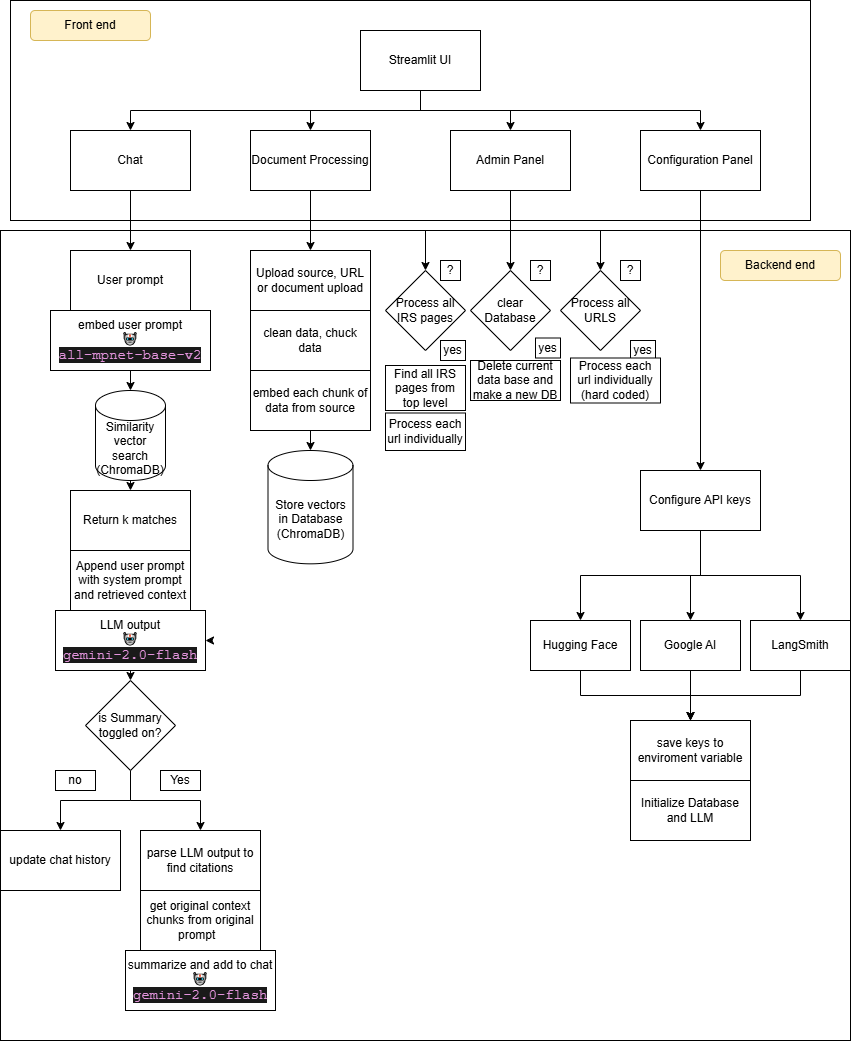

The diagram above was exported from draw.io. Its source (the exported page's mxGraphModel, read from the mxfile embedded in the PNG):
<mxGraphModel dx="1426" dy="751" grid="1" gridSize="10" guides="1" tooltips="1" connect="1" arrows="1" fold="1" page="1" pageScale="1" pageWidth="850" pageHeight="1100" math="0" shadow="0">
  <root>
    <mxCell id="0" />
    <mxCell id="1" parent="0" />
    <mxCell id="hHy8Qhf2jKTzVrrqmBll-75" value="" style="rounded=0;whiteSpace=wrap;html=1;" vertex="1" parent="1">
      <mxGeometry y="250" width="850" height="810" as="geometry" />
    </mxCell>
    <mxCell id="hHy8Qhf2jKTzVrrqmBll-1" value="" style="rounded=0;whiteSpace=wrap;html=1;" vertex="1" parent="1">
      <mxGeometry x="10" y="20" width="800" height="220" as="geometry" />
    </mxCell>
    <mxCell id="hHy8Qhf2jKTzVrrqmBll-5" style="edgeStyle=orthogonalEdgeStyle;rounded=0;orthogonalLoop=1;jettySize=auto;html=1;exitX=0.5;exitY=1;exitDx=0;exitDy=0;entryX=0.5;entryY=0;entryDx=0;entryDy=0;" edge="1" parent="1" source="hHy8Qhf2jKTzVrrqmBll-2" target="hHy8Qhf2jKTzVrrqmBll-3">
      <mxGeometry relative="1" as="geometry" />
    </mxCell>
    <mxCell id="hHy8Qhf2jKTzVrrqmBll-6" style="edgeStyle=orthogonalEdgeStyle;rounded=0;orthogonalLoop=1;jettySize=auto;html=1;exitX=0.5;exitY=1;exitDx=0;exitDy=0;" edge="1" parent="1" source="hHy8Qhf2jKTzVrrqmBll-2" target="hHy8Qhf2jKTzVrrqmBll-4">
      <mxGeometry relative="1" as="geometry" />
    </mxCell>
    <mxCell id="hHy8Qhf2jKTzVrrqmBll-10" style="edgeStyle=orthogonalEdgeStyle;rounded=0;orthogonalLoop=1;jettySize=auto;html=1;exitX=0.5;exitY=1;exitDx=0;exitDy=0;entryX=0.5;entryY=0;entryDx=0;entryDy=0;" edge="1" parent="1" source="hHy8Qhf2jKTzVrrqmBll-2" target="hHy8Qhf2jKTzVrrqmBll-9">
      <mxGeometry relative="1" as="geometry" />
    </mxCell>
    <mxCell id="hHy8Qhf2jKTzVrrqmBll-12" style="edgeStyle=orthogonalEdgeStyle;rounded=0;orthogonalLoop=1;jettySize=auto;html=1;exitX=0.5;exitY=1;exitDx=0;exitDy=0;entryX=0.5;entryY=0;entryDx=0;entryDy=0;" edge="1" parent="1" source="hHy8Qhf2jKTzVrrqmBll-2" target="hHy8Qhf2jKTzVrrqmBll-11">
      <mxGeometry relative="1" as="geometry" />
    </mxCell>
    <mxCell id="hHy8Qhf2jKTzVrrqmBll-2" value="Streamlit UI" style="rounded=0;whiteSpace=wrap;html=1;" vertex="1" parent="1">
      <mxGeometry x="360" y="50" width="120" height="60" as="geometry" />
    </mxCell>
    <mxCell id="hHy8Qhf2jKTzVrrqmBll-45" style="edgeStyle=orthogonalEdgeStyle;rounded=0;orthogonalLoop=1;jettySize=auto;html=1;exitX=0.5;exitY=1;exitDx=0;exitDy=0;" edge="1" parent="1" source="hHy8Qhf2jKTzVrrqmBll-3">
      <mxGeometry relative="1" as="geometry">
        <mxPoint x="510" y="290" as="targetPoint" />
      </mxGeometry>
    </mxCell>
    <mxCell id="hHy8Qhf2jKTzVrrqmBll-64" style="edgeStyle=orthogonalEdgeStyle;rounded=0;orthogonalLoop=1;jettySize=auto;html=1;exitX=0.5;exitY=1;exitDx=0;exitDy=0;entryX=0.5;entryY=0;entryDx=0;entryDy=0;" edge="1" parent="1" source="hHy8Qhf2jKTzVrrqmBll-3" target="hHy8Qhf2jKTzVrrqmBll-43">
      <mxGeometry relative="1" as="geometry" />
    </mxCell>
    <mxCell id="hHy8Qhf2jKTzVrrqmBll-65" style="edgeStyle=orthogonalEdgeStyle;rounded=0;orthogonalLoop=1;jettySize=auto;html=1;exitX=0.5;exitY=1;exitDx=0;exitDy=0;entryX=0.5;entryY=0;entryDx=0;entryDy=0;" edge="1" parent="1" source="hHy8Qhf2jKTzVrrqmBll-3" target="hHy8Qhf2jKTzVrrqmBll-42">
      <mxGeometry relative="1" as="geometry" />
    </mxCell>
    <mxCell id="hHy8Qhf2jKTzVrrqmBll-3" value="Admin Panel" style="rounded=0;whiteSpace=wrap;html=1;" vertex="1" parent="1">
      <mxGeometry x="450" y="150" width="120" height="60" as="geometry" />
    </mxCell>
    <mxCell id="hHy8Qhf2jKTzVrrqmBll-67" style="edgeStyle=orthogonalEdgeStyle;rounded=0;orthogonalLoop=1;jettySize=auto;html=1;exitX=0.5;exitY=1;exitDx=0;exitDy=0;entryX=0.5;entryY=0;entryDx=0;entryDy=0;" edge="1" parent="1" source="hHy8Qhf2jKTzVrrqmBll-4" target="hHy8Qhf2jKTzVrrqmBll-66">
      <mxGeometry relative="1" as="geometry" />
    </mxCell>
    <mxCell id="hHy8Qhf2jKTzVrrqmBll-4" value="Configuration Panel" style="rounded=0;whiteSpace=wrap;html=1;" vertex="1" parent="1">
      <mxGeometry x="640" y="150" width="120" height="60" as="geometry" />
    </mxCell>
    <mxCell id="hHy8Qhf2jKTzVrrqmBll-7" value="Front end" style="rounded=1;whiteSpace=wrap;html=1;fillColor=#fff2cc;strokeColor=#d6b656;" vertex="1" parent="1">
      <mxGeometry x="30" y="30" width="120" height="30" as="geometry" />
    </mxCell>
    <mxCell id="hHy8Qhf2jKTzVrrqmBll-39" style="edgeStyle=orthogonalEdgeStyle;rounded=0;orthogonalLoop=1;jettySize=auto;html=1;exitX=0.5;exitY=1;exitDx=0;exitDy=0;entryX=0.5;entryY=0;entryDx=0;entryDy=0;" edge="1" parent="1" source="hHy8Qhf2jKTzVrrqmBll-9" target="hHy8Qhf2jKTzVrrqmBll-19">
      <mxGeometry relative="1" as="geometry" />
    </mxCell>
    <mxCell id="hHy8Qhf2jKTzVrrqmBll-9" value="Document Processing" style="rounded=0;whiteSpace=wrap;html=1;" vertex="1" parent="1">
      <mxGeometry x="250" y="150" width="120" height="60" as="geometry" />
    </mxCell>
    <mxCell id="hHy8Qhf2jKTzVrrqmBll-40" style="edgeStyle=orthogonalEdgeStyle;rounded=0;orthogonalLoop=1;jettySize=auto;html=1;exitX=0.5;exitY=1;exitDx=0;exitDy=0;entryX=0.5;entryY=0;entryDx=0;entryDy=0;" edge="1" parent="1" source="hHy8Qhf2jKTzVrrqmBll-11" target="hHy8Qhf2jKTzVrrqmBll-13">
      <mxGeometry relative="1" as="geometry" />
    </mxCell>
    <mxCell id="hHy8Qhf2jKTzVrrqmBll-11" value="Chat" style="rounded=0;whiteSpace=wrap;html=1;" vertex="1" parent="1">
      <mxGeometry x="70" y="150" width="120" height="60" as="geometry" />
    </mxCell>
    <mxCell id="hHy8Qhf2jKTzVrrqmBll-13" value="User prompt" style="rounded=0;whiteSpace=wrap;html=1;" vertex="1" parent="1">
      <mxGeometry x="70" y="270" width="120" height="60" as="geometry" />
    </mxCell>
    <mxCell id="hHy8Qhf2jKTzVrrqmBll-14" value="embed user prompt&lt;div&gt;🤖&lt;span style=&quot;color: rgb(227, 148, 220); background-color: rgb(26, 26, 26); font-family: &amp;quot;Fira Code iScript&amp;quot;, Menlo, Monaco, &amp;quot;Courier New&amp;quot;, monospace, Consolas, &amp;quot;Courier New&amp;quot;, monospace; font-size: 14px; white-space: pre;&quot;&gt;all-mpnet-base-v2&lt;/span&gt;&lt;/div&gt;" style="rounded=0;whiteSpace=wrap;html=1;" vertex="1" parent="1">
      <mxGeometry x="50" y="330" width="160" height="60" as="geometry" />
    </mxCell>
    <mxCell id="hHy8Qhf2jKTzVrrqmBll-16" value="Return k matches" style="rounded=0;whiteSpace=wrap;html=1;" vertex="1" parent="1">
      <mxGeometry x="70" y="510" width="120" height="60" as="geometry" />
    </mxCell>
    <mxCell id="hHy8Qhf2jKTzVrrqmBll-17" value="Append user prompt with system prompt and retrieved context" style="rounded=0;whiteSpace=wrap;html=1;" vertex="1" parent="1">
      <mxGeometry x="70" y="570" width="120" height="60" as="geometry" />
    </mxCell>
    <mxCell id="hHy8Qhf2jKTzVrrqmBll-61" style="edgeStyle=orthogonalEdgeStyle;rounded=0;orthogonalLoop=1;jettySize=auto;html=1;exitX=0.5;exitY=1;exitDx=0;exitDy=0;exitPerimeter=0;entryX=0.5;entryY=0;entryDx=0;entryDy=0;" edge="1" parent="1" source="hHy8Qhf2jKTzVrrqmBll-18" target="hHy8Qhf2jKTzVrrqmBll-16">
      <mxGeometry relative="1" as="geometry" />
    </mxCell>
    <mxCell id="hHy8Qhf2jKTzVrrqmBll-18" value="Similarity vector search&lt;br&gt;(ChromaDB)" style="shape=cylinder3;whiteSpace=wrap;html=1;boundedLbl=1;backgroundOutline=1;size=15;" vertex="1" parent="1">
      <mxGeometry x="95" y="410" width="70" height="90" as="geometry" />
    </mxCell>
    <mxCell id="hHy8Qhf2jKTzVrrqmBll-19" value="Upload source, URL or document upload" style="rounded=0;whiteSpace=wrap;html=1;" vertex="1" parent="1">
      <mxGeometry x="250" y="270" width="120" height="60" as="geometry" />
    </mxCell>
    <mxCell id="hHy8Qhf2jKTzVrrqmBll-20" value="clean data, chuck data" style="rounded=0;whiteSpace=wrap;html=1;" vertex="1" parent="1">
      <mxGeometry x="250" y="330" width="120" height="60" as="geometry" />
    </mxCell>
    <mxCell id="hHy8Qhf2jKTzVrrqmBll-21" value="embed each chunk of data from source" style="rounded=0;whiteSpace=wrap;html=1;" vertex="1" parent="1">
      <mxGeometry x="250" y="390" width="120" height="60" as="geometry" />
    </mxCell>
    <mxCell id="hHy8Qhf2jKTzVrrqmBll-22" value="Store vectors in Database&lt;br&gt;(ChromaDB)" style="shape=cylinder3;whiteSpace=wrap;html=1;boundedLbl=1;backgroundOutline=1;size=15;" vertex="1" parent="1">
      <mxGeometry x="267.5" y="470" width="85" height="113.33" as="geometry" />
    </mxCell>
    <mxCell id="hHy8Qhf2jKTzVrrqmBll-62" style="edgeStyle=orthogonalEdgeStyle;rounded=0;orthogonalLoop=1;jettySize=auto;html=1;exitX=0.5;exitY=1;exitDx=0;exitDy=0;entryX=0.5;entryY=0;entryDx=0;entryDy=0;" edge="1" parent="1" source="hHy8Qhf2jKTzVrrqmBll-24" target="hHy8Qhf2jKTzVrrqmBll-27">
      <mxGeometry relative="1" as="geometry" />
    </mxCell>
    <mxCell id="hHy8Qhf2jKTzVrrqmBll-24" value="LLM output&lt;div&gt;🤖&lt;span style=&quot;color: rgb(227, 148, 220); background-color: rgb(26, 26, 26); font-family: &amp;quot;Fira Code iScript&amp;quot;, Menlo, Monaco, &amp;quot;Courier New&amp;quot;, monospace, Consolas, &amp;quot;Courier New&amp;quot;, monospace; font-size: 14px; white-space: pre;&quot;&gt;gemini-2.0-flash&lt;/span&gt;&lt;/div&gt;" style="rounded=0;whiteSpace=wrap;html=1;" vertex="1" parent="1">
      <mxGeometry x="55" y="630" width="150" height="60" as="geometry" />
    </mxCell>
    <mxCell id="hHy8Qhf2jKTzVrrqmBll-25" value="parse LLM output to find citations" style="rounded=0;whiteSpace=wrap;html=1;" vertex="1" parent="1">
      <mxGeometry x="140" y="850" width="120" height="60" as="geometry" />
    </mxCell>
    <mxCell id="hHy8Qhf2jKTzVrrqmBll-31" style="edgeStyle=orthogonalEdgeStyle;rounded=0;orthogonalLoop=1;jettySize=auto;html=1;exitX=0.5;exitY=1;exitDx=0;exitDy=0;entryX=0.5;entryY=0;entryDx=0;entryDy=0;" edge="1" parent="1" source="hHy8Qhf2jKTzVrrqmBll-27" target="hHy8Qhf2jKTzVrrqmBll-25">
      <mxGeometry relative="1" as="geometry" />
    </mxCell>
    <mxCell id="hHy8Qhf2jKTzVrrqmBll-33" style="edgeStyle=orthogonalEdgeStyle;rounded=0;orthogonalLoop=1;jettySize=auto;html=1;exitX=0.5;exitY=1;exitDx=0;exitDy=0;entryX=0.5;entryY=0;entryDx=0;entryDy=0;" edge="1" parent="1" source="hHy8Qhf2jKTzVrrqmBll-27" target="hHy8Qhf2jKTzVrrqmBll-32">
      <mxGeometry relative="1" as="geometry" />
    </mxCell>
    <mxCell id="hHy8Qhf2jKTzVrrqmBll-27" value="is Summary toggled on?" style="rhombus;whiteSpace=wrap;html=1;" vertex="1" parent="1">
      <mxGeometry x="85" y="700" width="90" height="90" as="geometry" />
    </mxCell>
    <mxCell id="hHy8Qhf2jKTzVrrqmBll-32" value="update chat history" style="rounded=0;whiteSpace=wrap;html=1;" vertex="1" parent="1">
      <mxGeometry y="850" width="120" height="60" as="geometry" />
    </mxCell>
    <mxCell id="hHy8Qhf2jKTzVrrqmBll-34" value="no" style="rounded=0;whiteSpace=wrap;html=1;" vertex="1" parent="1">
      <mxGeometry x="55" y="790" width="40" height="20" as="geometry" />
    </mxCell>
    <mxCell id="hHy8Qhf2jKTzVrrqmBll-35" value="Yes" style="rounded=0;whiteSpace=wrap;html=1;" vertex="1" parent="1">
      <mxGeometry x="160" y="790" width="40" height="20" as="geometry" />
    </mxCell>
    <mxCell id="hHy8Qhf2jKTzVrrqmBll-36" value="get original context chunks from original prompt&amp;nbsp;&amp;nbsp;" style="rounded=0;whiteSpace=wrap;html=1;" vertex="1" parent="1">
      <mxGeometry x="140" y="910" width="120" height="60" as="geometry" />
    </mxCell>
    <mxCell id="hHy8Qhf2jKTzVrrqmBll-37" value="summarize and add to chat&lt;div&gt;🤖&lt;span style=&quot;color: rgb(227, 148, 220); background-color: rgb(26, 26, 26); font-family: &amp;quot;Fira Code iScript&amp;quot;, Menlo, Monaco, &amp;quot;Courier New&amp;quot;, monospace, Consolas, &amp;quot;Courier New&amp;quot;, monospace; font-size: 14px; white-space: pre;&quot;&gt;gemini-2.0-flash&lt;/span&gt;&lt;/div&gt;" style="rounded=0;whiteSpace=wrap;html=1;" vertex="1" parent="1">
      <mxGeometry x="125" y="970" width="150" height="60" as="geometry" />
    </mxCell>
    <mxCell id="hHy8Qhf2jKTzVrrqmBll-42" value="Process all URLS&lt;span style=&quot;color: rgba(0, 0, 0, 0); font-family: monospace; font-size: 0px; text-align: start; text-wrap-mode: nowrap;&quot;&gt;%3CmxGraphModel%3E%3Croot%3E%3CmxCell%20id%3D%220%22%2F%3E%3CmxCell%20id%3D%221%22%20parent%3D%220%22%2F%3E%3CmxCell%20id%3D%222%22%20style%3D%22edgeStyle%3DorthogonalEdgeStyle%3Brounded%3D0%3BorthogonalLoop%3D1%3BjettySize%3Dauto%3Bhtml%3D1%3BexitX%3D0.5%3BexitY%3D1%3BexitDx%3D0%3BexitDy%3D0%3B%22%20edge%3D%221%22%20parent%3D%221%22%3E%3CmxGeometry%20relative%3D%221%22%20as%3D%22geometry%22%3E%3CmxPoint%20x%3D%22180%22%20y%3D%22830%22%20as%3D%22targetPoint%22%2F%3E%3CmxPoint%20x%3D%22180%22%20y%3D%22860%22%20as%3D%22sourcePoint%22%2F%3E%3C%2FmxGeometry%3E%3C%2FmxCell%3E%3C%2Froot%3E%3C%2FmxGraphModel%3E&lt;/span&gt;" style="rhombus;whiteSpace=wrap;html=1;" vertex="1" parent="1">
      <mxGeometry x="560" y="290" width="80" height="80" as="geometry" />
    </mxCell>
    <mxCell id="hHy8Qhf2jKTzVrrqmBll-43" value="Process all IRS pages&lt;span style=&quot;color: rgba(0, 0, 0, 0); font-family: monospace; font-size: 0px; text-align: start; text-wrap-mode: nowrap;&quot;&gt;%3CmxGraphModel%3E%3Croot%3E%3CmxCell%20id%3D%220%22%2F%3E%3CmxCell%20id%3D%221%22%20parent%3D%220%22%2F%3E%3CmxCell%20id%3D%222%22%20style%3D%22edgeStyle%3DorthogonalEdgeStyle%3Brounded%3D0%3BorthogonalLoop%3D1%3BjettySize%3Dauto%3Bhtml%3D1%3BexitX%3D0.5%3BexitY%3D1%3BexitDx%3D0%3BexitDy%3D0%3B%22%20edge%3D%221%22%20parent%3D%221%22%3E%3CmxGeometry%20relative%3D%221%22%20as%3D%22geometry%22%3E%3CmxPoint%20x%3D%22180%22%20y%3D%22830%22%20as%3D%22targetPoint%22%2F%3E%3CmxPoint%20x%3D%22180%22%20y%3D%22860%22%20as%3D%22sourcePoint%22%2F%3E%3C%2FmxGeometry%3E%3C%2FmxCell%3E%3C%2Froot%3E%3C%2FmxGraphModel%3E&lt;/span&gt;" style="rhombus;whiteSpace=wrap;html=1;" vertex="1" parent="1">
      <mxGeometry x="385" y="290" width="80" height="80" as="geometry" />
    </mxCell>
    <mxCell id="hHy8Qhf2jKTzVrrqmBll-44" value="clear Database&lt;span style=&quot;color: rgba(0, 0, 0, 0); font-family: monospace; font-size: 0px; text-align: start; text-wrap-mode: nowrap;&quot;&gt;%3CmxGraphModel%3E%3Croot%3E%3CmxCell%20id%3D%220%22%2F%3E%3CmxCell%20id%3D%221%22%20parent%3D%220%22%2F%3E%3CmxCell%20id%3D%222%22%20style%3D%22edgeStyle%3DorthogonalEdgeStyle%3Brounded%3D0%3BorthogonalLoop%3D1%3BjettySize%3Dauto%3Bhtml%3D1%3BexitX%3D0.5%3BexitY%3D1%3BexitDx%3D0%3BexitDy%3D0%3B%22%20edge%3D%221%22%20parent%3D%221%22%3E%3CmxGeometry%20relative%3D%221%22%20as%3D%22geometry%22%3E%3CmxPoint%20x%3D%22180%22%20y%3D%22830%22%20as%3D%22targetPoint%22%2F%3E%3CmxPoint%20x%3D%22180%22%20y%3D%22860%22%20as%3D%22sourcePoint%22%2F%3E%3C%2FmxGeometry%3E%3C%2FmxCell%3E%3C%2Froot%3E%3C%2FmxGraphModel%3E&lt;/span&gt;" style="rhombus;whiteSpace=wrap;html=1;" vertex="1" parent="1">
      <mxGeometry x="470" y="290" width="80" height="80" as="geometry" />
    </mxCell>
    <mxCell id="hHy8Qhf2jKTzVrrqmBll-47" value="?" style="rounded=0;whiteSpace=wrap;html=1;" vertex="1" parent="1">
      <mxGeometry x="440" y="280" width="20" height="20" as="geometry" />
    </mxCell>
    <mxCell id="hHy8Qhf2jKTzVrrqmBll-48" value="?" style="rounded=0;whiteSpace=wrap;html=1;" vertex="1" parent="1">
      <mxGeometry x="620" y="280" width="20" height="20" as="geometry" />
    </mxCell>
    <mxCell id="hHy8Qhf2jKTzVrrqmBll-49" value="yes" style="rounded=0;whiteSpace=wrap;html=1;" vertex="1" parent="1">
      <mxGeometry x="440" y="360" width="25" height="20" as="geometry" />
    </mxCell>
    <mxCell id="hHy8Qhf2jKTzVrrqmBll-51" value="yes" style="rounded=0;whiteSpace=wrap;html=1;" vertex="1" parent="1">
      <mxGeometry x="535" y="357.5" width="25" height="20" as="geometry" />
    </mxCell>
    <mxCell id="hHy8Qhf2jKTzVrrqmBll-52" value="yes" style="rounded=0;whiteSpace=wrap;html=1;" vertex="1" parent="1">
      <mxGeometry x="630" y="360" width="25" height="20" as="geometry" />
    </mxCell>
    <mxCell id="hHy8Qhf2jKTzVrrqmBll-53" value="?" style="rounded=0;whiteSpace=wrap;html=1;" vertex="1" parent="1">
      <mxGeometry x="530" y="280" width="20" height="20" as="geometry" />
    </mxCell>
    <mxCell id="hHy8Qhf2jKTzVrrqmBll-55" value="Find all IRS pages from top level" style="rounded=0;whiteSpace=wrap;html=1;" vertex="1" parent="1">
      <mxGeometry x="385" y="385" width="80" height="45" as="geometry" />
    </mxCell>
    <mxCell id="hHy8Qhf2jKTzVrrqmBll-56" value="Process each url individually" style="rounded=0;whiteSpace=wrap;html=1;" vertex="1" parent="1">
      <mxGeometry x="385" y="432.5" width="80" height="37.5" as="geometry" />
    </mxCell>
    <mxCell id="hHy8Qhf2jKTzVrrqmBll-57" value="Process each url individually (hard coded)" style="rounded=0;whiteSpace=wrap;html=1;" vertex="1" parent="1">
      <mxGeometry x="570" y="377.5" width="90" height="45" as="geometry" />
    </mxCell>
    <mxCell id="hHy8Qhf2jKTzVrrqmBll-58" value="Delete current data base and make a new DB" style="rounded=0;whiteSpace=wrap;html=1;" vertex="1" parent="1">
      <mxGeometry x="470" y="380" width="90" height="40" as="geometry" />
    </mxCell>
    <mxCell id="hHy8Qhf2jKTzVrrqmBll-60" style="edgeStyle=orthogonalEdgeStyle;rounded=0;orthogonalLoop=1;jettySize=auto;html=1;exitX=0.5;exitY=1;exitDx=0;exitDy=0;entryX=0.5;entryY=0;entryDx=0;entryDy=0;entryPerimeter=0;" edge="1" parent="1" source="hHy8Qhf2jKTzVrrqmBll-14" target="hHy8Qhf2jKTzVrrqmBll-18">
      <mxGeometry relative="1" as="geometry" />
    </mxCell>
    <mxCell id="hHy8Qhf2jKTzVrrqmBll-63" style="edgeStyle=orthogonalEdgeStyle;rounded=0;orthogonalLoop=1;jettySize=auto;html=1;exitX=0.5;exitY=1;exitDx=0;exitDy=0;entryX=0.5;entryY=0;entryDx=0;entryDy=0;entryPerimeter=0;" edge="1" parent="1" source="hHy8Qhf2jKTzVrrqmBll-21" target="hHy8Qhf2jKTzVrrqmBll-22">
      <mxGeometry relative="1" as="geometry" />
    </mxCell>
    <mxCell id="hHy8Qhf2jKTzVrrqmBll-71" style="edgeStyle=orthogonalEdgeStyle;rounded=0;orthogonalLoop=1;jettySize=auto;html=1;exitX=0.5;exitY=1;exitDx=0;exitDy=0;entryX=0.5;entryY=0;entryDx=0;entryDy=0;" edge="1" parent="1" source="hHy8Qhf2jKTzVrrqmBll-66" target="hHy8Qhf2jKTzVrrqmBll-68">
      <mxGeometry relative="1" as="geometry" />
    </mxCell>
    <mxCell id="hHy8Qhf2jKTzVrrqmBll-72" style="edgeStyle=orthogonalEdgeStyle;rounded=0;orthogonalLoop=1;jettySize=auto;html=1;exitX=0.5;exitY=1;exitDx=0;exitDy=0;entryX=0.5;entryY=0;entryDx=0;entryDy=0;" edge="1" parent="1" source="hHy8Qhf2jKTzVrrqmBll-66" target="hHy8Qhf2jKTzVrrqmBll-69">
      <mxGeometry relative="1" as="geometry" />
    </mxCell>
    <mxCell id="hHy8Qhf2jKTzVrrqmBll-73" style="edgeStyle=orthogonalEdgeStyle;rounded=0;orthogonalLoop=1;jettySize=auto;html=1;exitX=0.5;exitY=1;exitDx=0;exitDy=0;entryX=0.5;entryY=0;entryDx=0;entryDy=0;" edge="1" parent="1" source="hHy8Qhf2jKTzVrrqmBll-66" target="hHy8Qhf2jKTzVrrqmBll-70">
      <mxGeometry relative="1" as="geometry" />
    </mxCell>
    <mxCell id="hHy8Qhf2jKTzVrrqmBll-66" value="Configure API keys" style="rounded=0;whiteSpace=wrap;html=1;" vertex="1" parent="1">
      <mxGeometry x="640" y="490" width="120" height="60" as="geometry" />
    </mxCell>
    <mxCell id="hHy8Qhf2jKTzVrrqmBll-82" style="edgeStyle=orthogonalEdgeStyle;rounded=0;orthogonalLoop=1;jettySize=auto;html=1;exitX=0.5;exitY=1;exitDx=0;exitDy=0;entryX=0.5;entryY=0;entryDx=0;entryDy=0;" edge="1" parent="1" source="hHy8Qhf2jKTzVrrqmBll-68" target="hHy8Qhf2jKTzVrrqmBll-77">
      <mxGeometry relative="1" as="geometry" />
    </mxCell>
    <mxCell id="hHy8Qhf2jKTzVrrqmBll-68" value="Hugging Face" style="rounded=0;whiteSpace=wrap;html=1;" vertex="1" parent="1">
      <mxGeometry x="530" y="640" width="100" height="50" as="geometry" />
    </mxCell>
    <mxCell id="hHy8Qhf2jKTzVrrqmBll-79" style="edgeStyle=orthogonalEdgeStyle;rounded=0;orthogonalLoop=1;jettySize=auto;html=1;exitX=0.5;exitY=1;exitDx=0;exitDy=0;entryX=0.5;entryY=0;entryDx=0;entryDy=0;" edge="1" parent="1" source="hHy8Qhf2jKTzVrrqmBll-69" target="hHy8Qhf2jKTzVrrqmBll-77">
      <mxGeometry relative="1" as="geometry" />
    </mxCell>
    <mxCell id="hHy8Qhf2jKTzVrrqmBll-69" value="Google AI" style="rounded=0;whiteSpace=wrap;html=1;" vertex="1" parent="1">
      <mxGeometry x="640" y="640" width="100" height="50" as="geometry" />
    </mxCell>
    <mxCell id="hHy8Qhf2jKTzVrrqmBll-81" style="edgeStyle=orthogonalEdgeStyle;rounded=0;orthogonalLoop=1;jettySize=auto;html=1;exitX=0.5;exitY=1;exitDx=0;exitDy=0;entryX=0.5;entryY=0;entryDx=0;entryDy=0;" edge="1" parent="1" source="hHy8Qhf2jKTzVrrqmBll-70" target="hHy8Qhf2jKTzVrrqmBll-77">
      <mxGeometry relative="1" as="geometry" />
    </mxCell>
    <mxCell id="hHy8Qhf2jKTzVrrqmBll-70" value="LangSmith" style="rounded=0;whiteSpace=wrap;html=1;" vertex="1" parent="1">
      <mxGeometry x="750" y="640" width="100" height="50" as="geometry" />
    </mxCell>
    <mxCell id="hHy8Qhf2jKTzVrrqmBll-76" value="Backend end" style="rounded=1;whiteSpace=wrap;html=1;fillColor=#fff2cc;strokeColor=#d6b656;" vertex="1" parent="1">
      <mxGeometry x="720" y="270" width="120" height="30" as="geometry" />
    </mxCell>
    <mxCell id="hHy8Qhf2jKTzVrrqmBll-77" value="save keys to enviroment variable" style="rounded=0;whiteSpace=wrap;html=1;" vertex="1" parent="1">
      <mxGeometry x="630" y="740" width="120" height="60" as="geometry" />
    </mxCell>
    <mxCell id="hHy8Qhf2jKTzVrrqmBll-78" value="Initialize Database and LLM" style="rounded=0;whiteSpace=wrap;html=1;" vertex="1" parent="1">
      <mxGeometry x="630" y="800" width="120" height="60" as="geometry" />
    </mxCell>
    <mxCell id="hHy8Qhf2jKTzVrrqmBll-84" style="edgeStyle=orthogonalEdgeStyle;rounded=0;orthogonalLoop=1;jettySize=auto;html=1;exitX=0;exitY=0.5;exitDx=0;exitDy=0;entryX=1;entryY=0.5;entryDx=0;entryDy=0;" edge="1" parent="1" target="hHy8Qhf2jKTzVrrqmBll-24">
      <mxGeometry relative="1" as="geometry">
        <mxPoint x="207.5" y="660" as="sourcePoint" />
      </mxGeometry>
    </mxCell>
  </root>
</mxGraphModel>